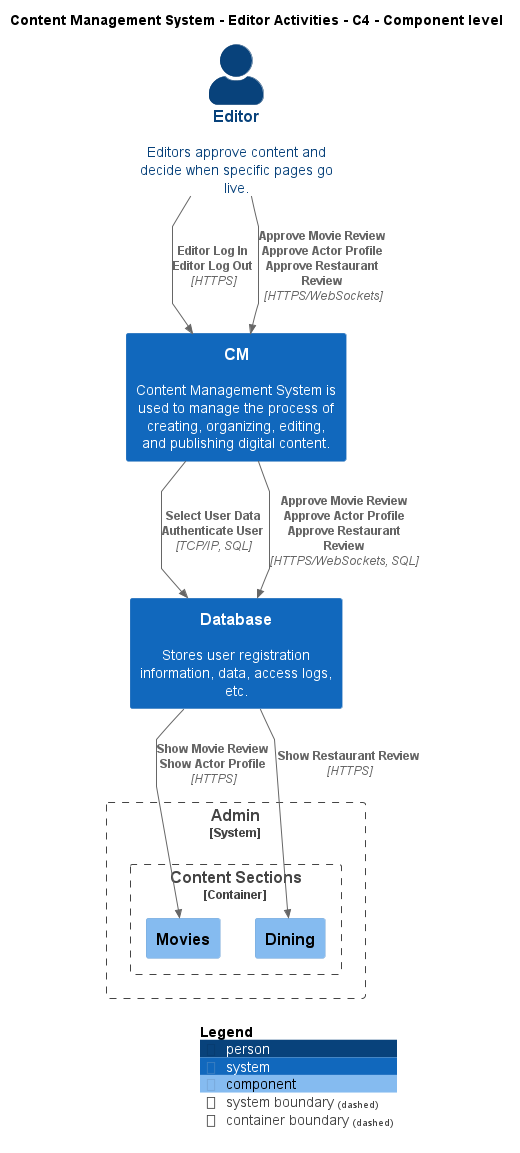

The diagram above was rendered by PlantUML. Its source (embedded in the PNG):
@startuml
!include ..\..\..\.c4s\C4_Component.puml

AddElementTag("c4interflow:lifecycle:new", $bgColor=green, $fontColor=#ffffff, $borderColor=green, $shadowing="False")
AddElementTag("c4interflow:lifecycle:changed", $bgColor=orange, $fontColor=#ffffff, $borderColor=orange, $shadowing="False")
AddElementTag("c4interflow:lifecycle:removed", $bgColor=red, $fontColor=#ffffff, $borderColor=red, $shadowing="False")

AddRelTag("c4interflow:lifecycle:new", $textColor=green, $lineColor=green)
AddRelTag("c4interflow:lifecycle:changed", $textColor=orange, $lineColor=orange)
AddRelTag("c4interflow:lifecycle:removed", $textColor=red, $lineColor=red)

SHOW_PERSON_PORTRAIT()
LAYOUT_TOP_DOWN()

skinparam linetype polyline

title Content Management System - Editor Activities - C4 - Component level

Person(ContentManagementSystem.Actors.Editor, "Editor", "Editors approve content and decide when specific pages go live.")
System(ContentManagementSystem.SoftwareSystems.CM, "CM", "Content Management System is used to manage the process of creating, organizing, editing, and publishing digital content.")
System(ContentManagementSystem.SoftwareSystems.Database, "Database", "Stores user registration information, data, access logs, etc.")

System_Boundary(ContentManagementSystem.SoftwareSystems.Admin, "Admin") {
    
Container_Boundary(ContentManagementSystem.SoftwareSystems.Admin.Containers.ContentSections, "Content Sections") {
    Component(ContentManagementSystem.SoftwareSystems.Admin.Containers.ContentSections.Components.Movies, "Movies", "", "")
    Component(ContentManagementSystem.SoftwareSystems.Admin.Containers.ContentSections.Components.Dining, "Dining", "", "")
}
}

Rel(ContentManagementSystem.Actors.Editor, ContentManagementSystem.SoftwareSystems.CM, "Editor Log In\nEditor Log Out", "HTTPS", $tags="protocol:https")
Rel(ContentManagementSystem.Actors.Editor, ContentManagementSystem.SoftwareSystems.CM, "Approve Movie Review\nApprove Actor Profile\nApprove Restaurant Review", "HTTPS/WebSockets", $tags="protocol:https/websockets")
Rel(ContentManagementSystem.SoftwareSystems.CM, ContentManagementSystem.SoftwareSystems.Database, "Select User Data\nAuthenticate User", "TCP/IP, SQL", $tags="protocol:tcp/ip, sql")
Rel(ContentManagementSystem.SoftwareSystems.CM, ContentManagementSystem.SoftwareSystems.Database, "Approve Movie Review\nApprove Actor Profile\nApprove Restaurant Review", "HTTPS/WebSockets, SQL", $tags="protocol:https/websockets, sql")
Rel(ContentManagementSystem.SoftwareSystems.Database, ContentManagementSystem.SoftwareSystems.Admin.Containers.ContentSections.Components.Movies, "Show Movie Review\nShow Actor Profile", "HTTPS", $tags="protocol:https")
Rel(ContentManagementSystem.SoftwareSystems.Database, ContentManagementSystem.SoftwareSystems.Admin.Containers.ContentSections.Components.Dining, "Show Restaurant Review", "HTTPS", $tags="protocol:https")


SHOW_LEGEND()
@enduml